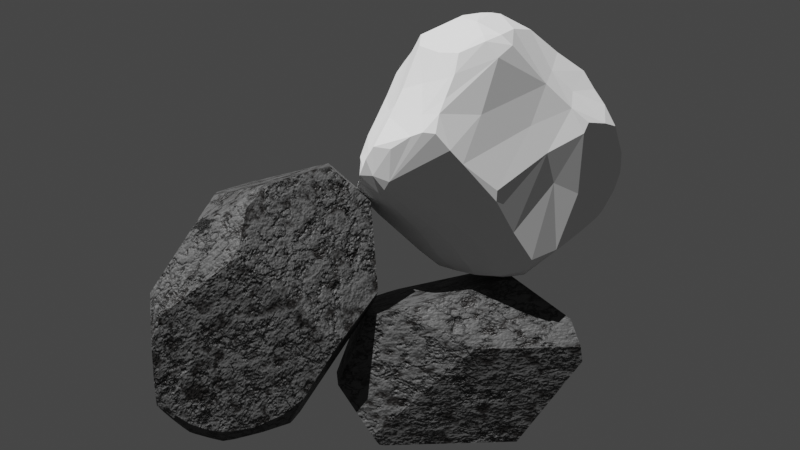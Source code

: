 # Source: rocks.blend  (saved by Blender 3.4.6; exported with 4.5.12 LTS)
import bpy
from mathutils import Matrix  # noqa: F401  (used for matrix-valued properties, if any)

bpy.ops.wm.read_factory_settings(use_empty=True)
scene = bpy.context.scene
scene.name = 'Scene'

# ---- collections
col_collection = bpy.data.collections.new('Collection'); scene.collection.children.link(col_collection)

# ---- materials (node trees are filled in below, after node groups)
mat_stone_procedural = bpy.data.materials.new('Stone procedural')
mat_stone_procedural.use_transparent_shadow = False

# ---- material node trees
mat_stone_procedural.use_nodes = True; mat_stone_procedural.node_tree.nodes.clear()
_N = mat_stone_procedural.node_tree.nodes; _L = mat_stone_procedural.node_tree.links
n0 = _N.new('NodeFrame'); n0.name = 'Color'; n0.location = (-1132, 260)
n0.label = 'Color'
n0.width = 997
n1 = _N.new('NodeFrame'); n1.name = 'Cracks'; n1.location = (-1141, -240)
n1.label = 'Cracks'
n1.width = 937
n2 = _N.new('NodeFrame'); n2.name = 'Frame.001'; n2.location = (-1139, -800)
n2.label = 'Damage'
n2.width = 904
n3 = _N.new('NodeReroute'); n3.name = 'Reroute.002'; n3.location = (-1417, -1009)
n3.width = 16
n3.socket_idname = 'NodeSocketVector'
n4 = _N.new('ShaderNodeTexNoise'); n4.name = 'Noise Texture'; n4.location = (58, -232)
n4.inputs[2].default_value = 13.5
n4.inputs[3].default_value = 6.6
n4.inputs[4].default_value = 0.5533
n5 = _N.new('ShaderNodeMix'); n5.name = 'Mix'; n5.location = (283, -70)
n5.data_type = 'RGBA'
n5.blend_type = 'LINEAR_LIGHT'
n5.inputs[0].default_value = 0.12
n6 = _N.new('NodeReroute'); n6.name = 'Reroute'; n6.location = (36, -292)
n6.width = 16
n6.socket_idname = 'NodeSocketVector'
n7 = _N.new('ShaderNodeValToRGB'); n7.name = 'ColorRamp'; n7.location = (727, -30)
while len(n7.color_ramp.elements) > 1: n7.color_ramp.elements.remove(n7.color_ramp.elements[-1])
n7.color_ramp.elements[0].position = 0.1455; n7.color_ramp.elements[0].color = (0.01033, 0.009134, 0.008568, 1.0)
_e = n7.color_ramp.elements.new(0.3055); _e.color = (0.07421, 0.07421, 0.07421, 1.0)
n8 = _N.new('ShaderNodeMix'); n8.name = 'Mix.004'; n8.location = (11, -92)
n8.data_type = 'RGBA'
n8.blend_type = 'DARKEN'
n8.inputs[0].default_value = 0.9667
n9 = _N.new('ShaderNodeValToRGB'); n9.name = 'ColorRamp.003'; n9.location = (-145, -491)
while len(n9.color_ramp.elements) > 1: n9.color_ramp.elements.remove(n9.color_ramp.elements[-1])
n9.color_ramp.elements[0].position = 0.2545; n9.color_ramp.elements[0].color = (0.0, 0.0, 0.0, 1.0)
_e = n9.color_ramp.elements.new(1.0); _e.color = (1.0, 1.0, 1.0, 1.0)
n10 = _N.new('ShaderNodeMix'); n10.name = 'Mix.005'; n10.location = (221, -76)
n10.data_type = 'RGBA'
n10.blend_type = 'DARKEN'
n10.inputs[0].default_value = 1.0
n11 = _N.new('NodeReroute'); n11.name = 'Reroute.003'; n11.location = (-1500, -1490)
n11.width = 16
n11.socket_idname = 'NodeSocketVector'
n12 = _N.new('NodeReroute'); n12.name = 'Reroute.004'; n12.location = (-118, -1448)
n12.width = 16
n12.socket_idname = 'NodeSocketVector'
n13 = _N.new('ShaderNodeTexCoord'); n13.name = 'Texture Coordinate'; n13.location = (-1612, -402)
n14 = _N.new('ShaderNodeTexNoise'); n14.name = 'Noise Texture.005'; n14.location = (-28, -885)
n14.inputs[2].default_value = 60.0
n14.inputs[3].default_value = 15.0
n14.inputs[4].default_value = 0.3467
n15 = _N.new('ShaderNodeBump'); n15.name = 'Bump.001'; n15.location = (477, -795)
n15.inputs[0].default_value = 0.2
n15.inputs[1].default_value = 1.0
n15.inputs[2].default_value = 1.0
n16 = _N.new('NodeReroute'); n16.name = 'Reroute.005'; n16.location = (377, -828)
n16.width = 16
n16.socket_idname = 'NodeSocketFloat'
n17 = _N.new('ShaderNodeBump'); n17.name = 'Bump'; n17.location = (246, -871)
n17.inputs[0].default_value = 0.1
n17.inputs[1].default_value = 1.0
n17.inputs[2].default_value = 1.0
n18 = _N.new('ShaderNodeTexNoise'); n18.name = 'Noise Texture.001'; n18.location = (154, -266)
n18.inputs[2].default_value = 2.5
n18.inputs[3].default_value = 15.0
n18.inputs[4].default_value = 0.5667
n19 = _N.new('NodeReroute'); n19.name = 'Reroute.001'; n19.location = (36, -259)
n19.width = 16
n19.socket_idname = 'NodeSocketVector'
n20 = _N.new('ShaderNodeValToRGB'); n20.name = 'ColorRamp.001'; n20.location = (396, -44)
while len(n20.color_ramp.elements) > 1: n20.color_ramp.elements.remove(n20.color_ramp.elements[-1])
n20.color_ramp.elements[0].position = 0.5309; n20.color_ramp.elements[0].color = (0.0, 0.0, 0.0, 1.0)
_e = n20.color_ramp.elements.new(1.0); _e.color = (1.0, 1.0, 1.0, 1.0)
n21 = _N.new('ShaderNodeTexVoronoi'); n21.name = 'Voronoi Texture.001'; n21.location = (364, -300)
n21.feature = 'DISTANCE_TO_EDGE'
n21.inputs[8].default_value = 0.86
n22 = _N.new('ShaderNodeTexNoise'); n22.name = 'Noise Texture.002'; n22.location = (154, -30)
n22.inputs[2].default_value = 4.5
n22.inputs[3].default_value = 15.0
n22.inputs[4].default_value = 0.6333
n23 = _N.new('ShaderNodeMix'); n23.name = 'Mix.001'; n23.location = (768, -170)
n23.data_type = 'RGBA'
n23.inputs[7].default_value = (1.0, 1.0, 1.0, 1.0)
n24 = _N.new('ShaderNodeOutputMaterial'); n24.name = 'Material Output'; n24.location = (1485, -327)
n25 = _N.new('ShaderNodeBsdfPrincipled'); n25.name = 'Principled BSDF'; n25.location = (1137, -166)
n25.distribution = 'GGX'
n25.subsurface_method = 'RANDOM_WALK_SKIN'
n25.inputs[3].default_value = 1.45
n25.inputs[27].default_value = (0.0, 0.0, 0.0, 1.0)
n25.inputs[28].default_value = 1.0
n26 = _N.new('ShaderNodeValToRGB'); n26.name = 'ColorRamp.004'; n26.location = (229, -505)
while len(n26.color_ramp.elements) > 1: n26.color_ramp.elements.remove(n26.color_ramp.elements[-1])
n26.color_ramp.elements[0].position = 0.0; n26.color_ramp.elements[0].color = (0.0, 0.0, 0.0, 1.0)
_e = n26.color_ramp.elements.new(0.09091); _e.color = (1.0, 1.0, 1.0, 1.0)
n27 = _N.new('ShaderNodeBump'); n27.name = 'Bump.002'; n27.location = (697, -740)
n27.inputs[0].default_value = 0.3
n27.inputs[1].default_value = 1.0
n27.inputs[2].default_value = 1.0
n28 = _N.new('ShaderNodeMix'); n28.name = 'Mix.003'; n28.location = (734, -152)
n28.data_type = 'RGBA'
n28.blend_type = 'LIGHTEN'
n28.inputs[0].default_value = 1.0
n29 = _N.new('ShaderNodeValToRGB'); n29.name = 'ColorRamp.002'; n29.location = (276, -290)
while len(n29.color_ramp.elements) > 1: n29.color_ramp.elements.remove(n29.color_ramp.elements[-1])
n29.color_ramp.elements[0].position = 0.3564; n29.color_ramp.elements[0].color = (0.0, 0.0, 0.0, 1.0)
_e = n29.color_ramp.elements.new(0.4218); _e.color = (1.0, 1.0, 1.0, 1.0)
n30 = _N.new('ShaderNodeTexNoise'); n30.name = 'Noise Texture.004'; n30.location = (30, -273)
n30.inputs[2].default_value = 3.5
n30.inputs[3].default_value = 15.0
n30.inputs[4].default_value = 0.66
n31 = _N.new('ShaderNodeTexNoise'); n31.name = 'Noise Texture.003'; n31.location = (47, -30)
n31.inputs[2].default_value = 20.0
n31.inputs[3].default_value = 15.0
n31.inputs[4].default_value = 0.6267
n32 = _N.new('ShaderNodeTexVoronoi'); n32.name = 'Voronoi Texture.002'; n32.location = (485, -49)
n32.voronoi_dimensions = '4D'
n32.feature = 'DISTANCE_TO_EDGE'
n32.inputs[2].default_value = 110.0
n33 = _N.new('ShaderNodeBump'); n33.name = 'Bump.003'; n33.location = (917, -673)
n33.inputs[0].default_value = 0.4
n33.inputs[1].default_value = 1.0
n33.inputs[2].default_value = 1.0
n34 = _N.new('ShaderNodeTexVoronoi'); n34.name = 'Voronoi Texture'; n34.location = (503, -36)
n34.distance = 'MINKOWSKI'
n34.feature = 'SMOOTH_F1'
n34.inputs[2].default_value = 10.0
n34.inputs[7].default_value = 32.0
n35 = _N.new('ShaderNodeValToRGB'); n35.name = 'ColorRamp.005'; n35.location = (692, -322)
while len(n35.color_ramp.elements) > 1: n35.color_ramp.elements.remove(n35.color_ramp.elements[-1])
n35.color_ramp.elements[0].position = 0.0; n35.color_ramp.elements[0].color = (0.4072, 0.4072, 0.4072, 1.0)
_e = n35.color_ramp.elements.new(1.0); _e.color = (1.0, 1.0, 1.0, 1.0)
n36 = _N.new('ShaderNodeMix'); n36.name = 'Mix.002'; n36.location = (281, -40)
n36.data_type = 'RGBA'
n36.blend_type = 'LINEAR_LIGHT'
n36.inputs[0].default_value = 0.02
n4.parent = n0
n5.parent = n0
n6.parent = n0
n7.parent = n0
n18.parent = n1
n19.parent = n1
n20.parent = n1
n21.parent = n1
n22.parent = n1
n23.parent = n1
n28.parent = n2
n29.parent = n2
n30.parent = n2
n31.parent = n2
n32.parent = n2
n34.parent = n0
n36.parent = n2
_L.new(n5.outputs[2], n34.inputs[0])
_L.new(n6.outputs[0], n4.inputs[0])
_L.new(n4.outputs[1], n5.inputs[7])
_L.new(n6.outputs[0], n5.inputs[6])
_L.new(n34.outputs[0], n7.inputs[0])
_L.new(n18.outputs[1], n21.inputs[0])
_L.new(n19.outputs[0], n18.inputs[0])
_L.new(n19.outputs[0], n22.inputs[0])
_L.new(n13.outputs[3], n6.inputs[0])
_L.new(n13.outputs[3], n19.inputs[0])
_L.new(n22.outputs[0], n20.inputs[0])
_L.new(n20.outputs[0], n23.inputs[0])
_L.new(n21.outputs[0], n23.inputs[6])
_L.new(n36.outputs[2], n32.inputs[0])
_L.new(n3.outputs[0], n31.inputs[0])
_L.new(n3.outputs[0], n36.inputs[6])
_L.new(n13.outputs[3], n3.inputs[0])
_L.new(n31.outputs[0], n36.inputs[7])
_L.new(n3.outputs[0], n30.inputs[0])
_L.new(n30.outputs[0], n29.inputs[0])
_L.new(n32.outputs[0], n28.inputs[6])
_L.new(n29.outputs[0], n28.inputs[7])
_L.new(n7.outputs[0], n8.inputs[6])
_L.new(n23.outputs[2], n8.inputs[7])
_L.new(n8.outputs[2], n10.inputs[6])
_L.new(n9.outputs[0], n10.inputs[7])
_L.new(n28.outputs[2], n9.inputs[0])
_L.new(n10.outputs[2], n25.inputs[0])
_L.new(n12.outputs[0], n14.inputs[0])
_L.new(n13.outputs[3], n11.inputs[0])
_L.new(n11.outputs[0], n12.inputs[0])
_L.new(n33.outputs[0], n25.inputs[5])
_L.new(n25.outputs[0], n24.inputs[0])
_L.new(n14.outputs[0], n17.inputs[3])
_L.new(n17.outputs[0], n15.inputs[4])
_L.new(n16.outputs[0], n15.inputs[3])
_L.new(n15.outputs[0], n27.inputs[4])
_L.new(n34.outputs[0], n16.inputs[0])
_L.new(n26.outputs[0], n27.inputs[3])
_L.new(n23.outputs[2], n26.inputs[0])
_L.new(n27.outputs[0], n33.inputs[4])
_L.new(n28.outputs[2], n33.inputs[3])
_L.new(n35.outputs[0], n25.inputs[2])
_L.new(n34.outputs[0], n35.inputs[0])
n24.is_active_output = True

# ---- world
world_world = bpy.data.worlds.new('World'); scene.world = world_world
world_world.use_nodes = True; world_world.node_tree.nodes.clear()
_N = world_world.node_tree.nodes; _L = world_world.node_tree.links
n0 = _N.new('ShaderNodeOutputWorld'); n0.name = 'World Output'; n0.location = (300, 300)
n1 = _N.new('ShaderNodeBackground'); n1.name = 'Background'; n1.location = (10, 300)
n1.inputs[0].default_value = (0.05088, 0.05088, 0.05088, 1.0)
_L.new(n1.outputs[0], n0.inputs[0])
n0.is_active_output = True
world_world.color = (0.05088, 0.05088, 0.05088)
world_world.use_sun_shadow = False
world_world.sun_shadow_jitter_overblur = 0.0

# ---- cameras
cam_camera_001 = bpy.data.cameras.new('Camera.001')

# ---- lights
light_spot = bpy.data.lights.new('Spot', 'SUN')
light_spot.transmission_factor = 0.0
light_spot.angle = 0.0
light_spot.energy = 5.0
light_spot.shadow_soft_size = 0.25

# ---- meshes
me_sphere = bpy.data.meshes.new('Sphere')
me_sphere.from_pydata([(0.1464, 0.3536, 0.9239), (0.1703, 0.3408, 0.9239), (0.1647, -0.2465, 0.95), (0.1872, -0.3318, 0.9239), (0.07506, 0.3774, 0.9228), (0.1235, 0.2982, 0.9421), (0.07781, 0.3744, 0.9239), (0.1268, -0.3061, 0.9395), (-0.5139, 0.5139, 0.6832), (-0.4556, 0.5364, 0.7071), (0.1591, -0.2381, 0.9531), (0.1612, -0.2324, 0.954), (0.1503, 0.2445, 0.9526), (0.1399, -0.3377, 0.9291), (0.1707, -0.3406, 0.9239), (0.1937, -0.345, 0.916), (0.1096, -0.3359, 0.9323), (0.07689, 0.3865, 0.9178), (0.1672, 0.4037, 0.8949), (0.2015, 0.4138, 0.8814), (-0.4461, 0.5442, 0.7071), (-0.4395, 0.5393, 0.7137), (0.06518, 0.3858, 0.9188), (-0.5715, -0.485, -0.6511), (-0.5969, -0.4538, -0.6513), (-0.6158, -0.4944, -0.6018), (-0.5389, 0.5389, 0.6402), (-0.6108, 0.4474, 0.6432), (-0.6559, 0.3886, 0.6243), (-0.4802, 0.6122, 0.6163), (-0.4036, 0.7024, 0.4959), (-0.462, 0.5564, -0.6584), (-0.5946, 0.3873, -0.6572), (-0.8227, 0.1333, -0.06139), (-0.6573, -0.4122, 0.6186), (-0.4958, -0.4741, 0.6841), (-0.6366, -0.5048, -0.5475), (-0.8227, -0.3929, -0.06139), (-0.07746, -0.6726, 0.328), (0.3371, 0.5472, 0.7031), (0.3438, 0.7024, 0.4959), (0.4642, -0.5349, 0.5751), (0.5058, -0.6726, 0.328), (0.3202, 0.5564, -0.6584), (0.1741, -0.485, -0.6511), (0.5195, -0.6434, 0.1757), (0.4513, 0.5922, -0.3754)], [], [(6, 5, 0), (11, 10, 2), (15, 3, 14), (29, 30, 31, 32, 33, 28, 27, 26), (18, 0, 1, 19), (26, 27, 8), (34, 37, 36, 38, 35), (13, 7, 16), (0, 5, 12, 1), (17, 22, 4), (17, 4, 6, 0, 18), (2, 10, 7, 13, 14, 3), (9, 21, 20), (26, 8, 9, 20, 29), (23, 25, 24), (44, 23, 24, 32, 31, 43), (40, 30, 29, 20, 21, 22, 17, 18, 19, 39), (33, 32, 24, 25, 36, 37), (44, 43, 46, 45), (28, 33, 37, 34), (6, 4, 22, 21, 9, 8, 27, 28, 34, 35, 16, 7, 10, 11, 12, 5), (35, 38, 42, 41, 15, 14, 13, 16), (44, 45, 42, 38, 36, 25, 23), (12, 11, 2, 3, 15, 41, 39, 19, 1), (41, 42, 45, 46, 40, 39), (31, 30, 40, 46, 43)])
_uv = me_sphere.uv_layers.new(name='UVMap')
_uv.uv.foreach_set('vector', [0.7174, 0.875, 0.6875, 0.895, 0.6875, 0.875, 0.3478, 0.9081, 0.3438, 0.9071, 0.3438, 0.9037, 0.3315, 0.8696, 0.3318, 0.875, 0.324, 0.875, 0.8561, 0.7126, 0.8297, 0.666, 0.858, 0.2701, 0.8431, 0.2706, 0.5971, 0.4803, 0.891, 0.7159, 0.8991, 0.7236, 0.875, 0.7224, 0.6875, 0.8554, 0.6875, 0.875, 0.6762, 0.875, 0.6776, 0.8463, 0.875, 0.7224, 0.8991, 0.7236, 0.875, 0.7401, 0.0942, 0.7135, 0.2139, 0.4803, 0.1071, 0.3125, 0.2354, 0.6068, 0.1327, 0.7446, 0.3125, 0.8807, 0.3125, 0.8921, 0.3011, 0.8842, 0.6875, 0.875, 0.6875, 0.895, 0.6608, 0.9066, 0.6762, 0.875, 0.7188, 0.8709, 0.7229, 0.8716, 0.7188, 0.8743, 0.7188, 0.8709, 0.7188, 0.8743, 0.7174, 0.875, 0.6875, 0.875, 0.6875, 0.8554, 0.3438, 0.9037, 0.3438, 0.9071, 0.3125, 0.8921, 0.3125, 0.8807, 0.324, 0.875, 0.3318, 0.875, 0.8621, 0.75, 0.8587, 0.7533, 0.8593, 0.75, 0.875, 0.7224, 0.875, 0.7401, 0.8621, 0.75, 0.8593, 0.75, 0.8561, 0.7126, 0.112, 0.2731, 0.1079, 0.2934, 0.1035, 0.273, 0.292, 0.2731, 0.112, 0.2731, 0.1035, 0.273, 0.8431, 0.2706, 0.858, 0.2701, 0.6751, 0.2701, 0.6824, 0.6663, 0.8297, 0.666, 0.8561, 0.7126, 0.8593, 0.75, 0.8587, 0.7533, 0.7229, 0.8716, 0.7188, 0.8709, 0.6875, 0.8554, 0.6776, 0.8463, 0.6661, 0.7631, 0.5971, 0.4803, 0.8431, 0.2706, 0.1035, 0.273, 0.1079, 0.2934, 0.1071, 0.3125, 0.2139, 0.4803, 0.292, 0.2731, 0.6751, 0.2701, 0.6478, 0.3672, 0.3515, 0.5549, 0.891, 0.7159, 0.5971, 0.4803, 0.2139, 0.4803, 0.0942, 0.7135, 0.7174, 0.875, 0.7188, 0.8743, 0.7229, 0.8716, 0.8587, 0.7533, 0.8621, 0.75, 0.875, 0.7401, 0.8991, 0.7236, 0.891, 0.7159, 0.0942, 0.7135, 0.1327, 0.7446, 0.3011, 0.8842, 0.3125, 0.8921, 0.3438, 0.9071, 0.3478, 0.9081, 0.6608, 0.9066, 0.6875, 0.895, 0.1327, 0.7446, 0.2354, 0.6068, 0.3448, 0.6068, 0.356, 0.7169, 0.3315, 0.8696, 0.324, 0.875, 0.3125, 0.8807, 0.3011, 0.8842, 0.292, 0.2731, 0.3515, 0.5549, 0.3448, 0.6068, 0.2354, 0.6068, 0.1071, 0.3125, 0.1079, 0.2934, 0.112, 0.2731, 0.6608, 0.9066, 0.3478, 0.9081, 0.3438, 0.9037, 0.3318, 0.875, 0.3315, 0.8696, 0.356, 0.7169, 0.6661, 0.7631, 0.6776, 0.8463, 0.6762, 0.875, 0.356, 0.7169, 0.3448, 0.6068, 0.3515, 0.5549, 0.6478, 0.3672, 0.6824, 0.6663, 0.6661, 0.7631, 0.858, 0.2701, 0.8297, 0.666, 0.6824, 0.6663, 0.6478, 0.3672, 0.6751, 0.2701])
me_sphere.materials.append(mat_stone_procedural)
me_sphere.update()
me_sphere_002 = bpy.data.meshes.new('Sphere.002')
me_sphere_002.from_pydata([(0.6533, -0.6533, -0.3827), (0.5879, -0.5879, -0.5556), (0.3928, -0.5879, -0.7071), (0.2126, -0.5133, -0.8315), (0.1084, -0.5449, -0.8315), (-9.686e-08, -0.5556, -0.8315), (-0.1084, -0.5449, -0.8315), (0.5519, -0.5519, -0.6177), (0.6052, -0.5669, -0.5556), (0.4751, -0.5204, -0.7071), (-0.663, -0.4965, 0.5556), (-0.3749, -0.2723, 0.88), (0.1032, -0.5186, -0.8458), (-8.993e-08, -0.5288, -0.8458), (-0.1032, -0.5186, -0.8458), (0.5681, 0.5681, -0.5898), (0.5768, 0.5589, -0.5887), (-0.9006, 0.2919, 0.288), (-0.3749, 0.09702, 0.88), (-0.7716, 0.4355, 0.4332), (-0.4597, 0.7827, -0.02515), (0.412, 0.7331, 0.0404), (0.4153, -0.6215, -0.6579), (0.6179, -0.6824, -0.3827), (0.5195, -0.6441, -0.5556), (0.2486, -0.6002, -0.7543), (0.3504, -0.6106, -0.7071), (0.1177, -0.5918, -0.7922), (-7.866e-08, -0.5892, -0.8039), (-0.1177, -0.5918, -0.7922), (-0.2486, -0.6002, -0.7543), (-0.5195, -0.6441, -0.5556), (0.5609, 0.5609, -0.6022), (0.5607, 0.5544, -0.6075), (0.5567, 0.5801, -0.5872), (0.412, 0.7331, -0.4832), (-0.01634, 0.09702, 0.88), (0.7336, -0.2544, -0.4061), (0.6339, 0.4985, -0.5222), (0.4923, 0.6482, 0.1524), (0.4786, 0.4557, 0.4066), (-0.2331, -0.5627, -0.7876), (-0.178, -0.5238, -0.8315), (-0.6155, -0.6155, -0.4827), (-0.5241, -0.6404, -0.5556), (-0.775, -0.5179, -0.3555), (-0.7409, -0.5465, -0.3827), (-0.779, -0.5125, -0.3523), (-0.1601, -0.5014, -0.8458), (-0.4997, -0.6398, -0.575), (-0.3112, -0.6066, -0.7253), (-0.1601, 0.3774, -0.8458), (-0.6913, -0.607, -0.3827), (-0.6913, -0.607, 0.3827), (-0.6089, -0.6789, -0.3985), (-0.6462, -0.6462, -0.4013), (-0.7855, -0.5248, -0.3142), (-0.7866, -0.5239, -0.3124), (-0.6385, -0.5264, 0.5556), (-0.6104, -0.4843, 0.6148), (-0.3921, -0.3083, 0.8606), (-0.357, -0.2941, 0.88), (0.06414, -0.2877, 0.88), (-0.4674, -0.8022, 0.1593), (-0.6559, -0.6378, 0.3973), (0.671, -0.671, -0.2999), (0.7228, -0.5384, -0.4187), (0.7043, -0.5911, -0.3827), (0.7336, -0.4811, -0.4061), (0.6488, -0.7155, -0.2329), (0.6035, -0.3725, 0.4467), (0.7444, -0.3867, -0.3473), (0.5537, -0.5357, 0.5164), (0.5618, -0.7984, 0.1423), (-0.4597, 0.7827, -0.3424), (-0.2749, 0.7722, -0.543), (-0.7865, 0.4189, -0.3129), (-0.2846, 0.5211, -0.7465), (-0.779, 0.3818, -0.3523), (0.3343, -0.5003, -0.7936), (0.2134, -0.5129, -0.8315), (0.4235, -0.4685, -0.7672), (0.2124, -0.5127, -0.8318), (0.1719, -0.4978, -0.8458), (0.3428, 0.2945, -0.8458), (0.3607, 0.2983, -0.8403), (-0.6945, -0.4878, 0.5201), (-0.9006, -0.09948, 0.288), (-0.7239, -0.5672, 0.3827), (-0.8656, -0.4549, 0.1036), (-0.7367, -0.5674, 0.3497)], [], [(7, 8, 1), (81, 9, 2, 79), (82, 80, 3), (82, 3, 4, 12, 83), (12, 4, 5, 13), (13, 5, 6, 14), (90, 53, 88), (58, 59, 10), (90, 88, 86, 87, 89), (60, 61, 11), (32, 15, 16, 33), (32, 34, 15), (73, 72, 62, 61, 60, 59, 58, 64, 63), (44, 49, 31), (41, 30, 50), (5, 28, 29, 6), (4, 27, 28, 5), (79, 2, 26, 25, 3, 80), (3, 25, 27, 4), (1, 0, 23, 24), (7, 1, 24, 22, 2, 9), (2, 22, 26), (74, 75, 77, 78, 76), (39, 38, 16, 15, 34, 35, 21), (36, 40, 39, 21, 20, 19, 18), (67, 65, 0), (52, 56, 45, 46), (14, 6, 42, 48), (6, 29, 30, 41, 42), (45, 56, 57, 47), (31, 54, 55, 43, 44), (73, 63, 54, 31, 49, 50, 30, 29, 28, 27, 25, 26, 22, 24, 23, 69), (43, 55, 52, 46), (90, 89, 57, 56, 52, 55, 54, 63, 64, 53), (36, 18, 11, 61, 62), (62, 72, 70, 40, 36), (40, 70, 71, 37, 38, 39), (37, 71, 68), (8, 66, 67, 0, 1), (81, 85, 33, 16, 38, 37, 68, 66, 8, 7, 9), (0, 65, 69, 23), (71, 70, 72, 73, 69, 65, 67, 66, 68), (43, 46, 45, 47, 78, 77, 51, 48, 42, 41, 50, 49, 44), (87, 17, 76, 78, 47, 57, 89), (20, 21, 35, 75, 74), (20, 74, 76, 17, 19), (32, 33, 85, 84, 51, 77, 75, 35, 34), (48, 51, 84, 83, 12, 13, 14), (81, 79, 80, 82, 83, 84, 85), (64, 58, 10, 86, 88, 53), (11, 18, 19, 17, 87, 86, 10, 59, 60)])
_uv = me_sphere_002.uv_layers.new(name='UVMap')
_uv.uv.foreach_set('vector', [0.375, 0.2869, 0.3802, 0.3125, 0.375, 0.3125, 0.3668, 0.2198, 0.3677, 0.25, 0.3438, 0.25, 0.3438, 0.2065, 0.3125, 0.1873, 0.3127, 0.1875, 0.3125, 0.1875, 0.3125, 0.1873, 0.3125, 0.1875, 0.2812, 0.1875, 0.2812, 0.1778, 0.3029, 0.1778, 0.2812, 0.1778, 0.2812, 0.1875, 0.25, 0.1875, 0.25, 0.1778, 0.25, 0.1778, 0.25, 0.1875, 0.2188, 0.1875, 0.2188, 0.1778, 0.1046, 0.614, 0.1147, 0.625, 0.1058, 0.625, 0.1097, 0.6875, 0.1072, 0.7119, 0.1023, 0.6875, 0.1046, 0.614, 0.1058, 0.625, 0.09756, 0.6747, 0.3495, 0.5935, 0.07701, 0.5331, 0.1049, 0.8322, 0.1091, 0.8453, 0.09899, 0.8453, 0.625, 0.2933, 0.625, 0.2984, 0.6226, 0.2988, 0.6241, 0.2911, 0.625, 0.2933, 0.6282, 0.2994, 0.625, 0.2984, 0.347, 0.5456, 0.3791, 0.6794, 0.3401, 0.8453, 0.1091, 0.8453, 0.1049, 0.8322, 0.1072, 0.7119, 0.1097, 0.6875, 0.1228, 0.6303, 0.166, 0.5514, 0.1408, 0.3125, 0.1447, 0.3045, 0.142, 0.3125, 0.1875, 0.2096, 0.1875, 0.2263, 0.1749, 0.2409, 0.25, 0.1875, 0.25, 0.2014, 0.2188, 0.2072, 0.2188, 0.1875, 0.2812, 0.1875, 0.2812, 0.2072, 0.25, 0.2014, 0.25, 0.1875, 0.3438, 0.2065, 0.3438, 0.25, 0.3329, 0.25, 0.3125, 0.2263, 0.3125, 0.1875, 0.3127, 0.1875, 0.3125, 0.1875, 0.3125, 0.2263, 0.2812, 0.2072, 0.2812, 0.1875, 0.375, 0.3125, 0.375, 0.375, 0.3671, 0.375, 0.358, 0.3125, 0.375, 0.2869, 0.375, 0.3125, 0.358, 0.3125, 0.3438, 0.2703, 0.3438, 0.25, 0.3677, 0.25, 0.3438, 0.25, 0.3438, 0.2703, 0.3329, 0.25, 0.8346, 0.3875, 0.8036, 0.317, 0.8185, 0.2273, 0.8791, 0.3828, 0.9205, 0.3957, 0.6453, 0.5519, 0.6048, 0.3235, 0.6226, 0.2988, 0.625, 0.2984, 0.6282, 0.2994, 0.6682, 0.3375, 0.6682, 0.5136, 0.5898, 0.8453, 0.6111, 0.6474, 0.6453, 0.5519, 0.6682, 0.5136, 0.8346, 0.4917, 0.9162, 0.6438, 0.6429, 0.8453, 0.3889, 0.375, 0.375, 0.4026, 0.375, 0.375, 0.1147, 0.375, 0.09375, 0.3978, 0.09375, 0.3841, 0.1012, 0.375, 0.2188, 0.1778, 0.2188, 0.1875, 0.1979, 0.1875, 0.2008, 0.1778, 0.2188, 0.1875, 0.2188, 0.2072, 0.1875, 0.2263, 0.1875, 0.2096, 0.1979, 0.1875, 0.09375, 0.3841, 0.09375, 0.3978, 0.0935, 0.3984, 0.09259, 0.3851, 0.142, 0.3125, 0.1337, 0.3693, 0.125, 0.3683, 0.125, 0.3388, 0.1408, 0.3125, 0.347, 0.5456, 0.166, 0.5514, 0.1337, 0.3693, 0.142, 0.3125, 0.1447, 0.3045, 0.1749, 0.2409, 0.1875, 0.2263, 0.2188, 0.2072, 0.25, 0.2014, 0.2812, 0.2072, 0.3125, 0.2263, 0.3329, 0.25, 0.3438, 0.2703, 0.358, 0.3125, 0.3671, 0.375, 0.3672, 0.4249, 0.125, 0.3388, 0.125, 0.3683, 0.1147, 0.375, 0.1012, 0.375, 0.1046, 0.614, 0.07701, 0.5331, 0.0935, 0.3984, 0.09375, 0.3978, 0.1147, 0.375, 0.125, 0.3683, 0.1337, 0.3693, 0.166, 0.5514, 0.1228, 0.6303, 0.1147, 0.625, 0.5898, 0.8453, 0.6429, 0.8453, 0.09899, 0.8453, 0.1091, 0.8453, 0.3401, 0.8453, 0.3401, 0.8453, 0.3791, 0.6794, 0.4301, 0.6512, 0.6111, 0.6474, 0.5898, 0.8453, 0.6111, 0.6474, 0.4301, 0.6512, 0.4295, 0.3864, 0.4522, 0.3665, 0.6048, 0.3235, 0.6453, 0.5519, 0.4522, 0.3665, 0.4295, 0.3864, 0.4096, 0.3665, 0.3802, 0.3125, 0.3977, 0.362, 0.3889, 0.375, 0.375, 0.375, 0.375, 0.3125, 0.3668, 0.2198, 0.5996, 0.1804, 0.6241, 0.2911, 0.6226, 0.2988, 0.6048, 0.3235, 0.4522, 0.3665, 0.4096, 0.3665, 0.3977, 0.362, 0.3802, 0.3125, 0.375, 0.2869, 0.3677, 0.25, 0.375, 0.375, 0.375, 0.4026, 0.3672, 0.4249, 0.3671, 0.375, 0.4295, 0.3864, 0.4301, 0.6512, 0.3791, 0.6794, 0.347, 0.5456, 0.3672, 0.4249, 0.375, 0.4026, 0.3889, 0.375, 0.3977, 0.362, 0.4096, 0.3665, 0.125, 0.3388, 0.1012, 0.375, 0.09375, 0.3841, 0.09259, 0.3851, 0.8791, 0.3828, 0.8185, 0.2273, 0.7938, 0.1778, 0.2008, 0.1778, 0.1979, 0.1875, 0.1875, 0.2096, 0.1749, 0.2409, 0.1447, 0.3045, 0.1408, 0.3125, 0.3495, 0.5935, 0.9417, 0.5935, 0.9205, 0.3957, 0.8791, 0.3828, 0.09259, 0.3851, 0.0935, 0.3984, 0.07701, 0.5331, 0.8346, 0.4917, 0.6682, 0.5136, 0.6682, 0.3375, 0.8036, 0.317, 0.8346, 0.3875, 0.8346, 0.4917, 0.8346, 0.3875, 0.9205, 0.3957, 0.9417, 0.5935, 0.9162, 0.6438, 0.625, 0.2933, 0.6241, 0.2911, 0.5996, 0.1804, 0.604, 0.1778, 0.7938, 0.1778, 0.8185, 0.2273, 0.8036, 0.317, 0.6682, 0.3375, 0.6282, 0.2994, 0.2008, 0.1778, 0.7938, 0.1778, 0.604, 0.1778, 0.3029, 0.1778, 0.2812, 0.1778, 0.25, 0.1778, 0.2188, 0.1778, 0.3668, 0.2198, 0.3438, 0.2065, 0.3127, 0.1875, 0.3125, 0.1873, 0.3029, 0.1778, 0.604, 0.1778, 0.5996, 0.1804, 0.1228, 0.6303, 0.1097, 0.6875, 0.1023, 0.6875, 0.09756, 0.6747, 0.1058, 0.625, 0.1147, 0.625, 0.09899, 0.8453, 0.6429, 0.8453, 0.9162, 0.6438, 0.9417, 0.5935, 0.3495, 0.5935, 0.09756, 0.6747, 0.1023, 0.6875, 0.1072, 0.7119, 0.1049, 0.8322])
_uv = me_sphere_002.uv_layers.new(name='automap')
_uv.uv.foreach_set('vector', [0.375, 0.2869, 0.3802, 0.3125, 0.375, 0.3125, 0.3668, 0.2198, 0.3677, 0.25, 0.3438, 0.25, 0.3438, 0.2065, 0.3125, 0.1873, 0.3127, 0.1875, 0.3125, 0.1875, 0.3125, 0.1873, 0.3125, 0.1875, 0.2812, 0.1875, 0.2812, 0.1778, 0.3029, 0.1778, 0.2812, 0.1778, 0.2812, 0.1875, 0.25, 0.1875, 0.25, 0.1778, 0.25, 0.1778, 0.25, 0.1875, 0.2188, 0.1875, 0.2188, 0.1778, 0.1046, 0.614, 0.1147, 0.625, 0.1058, 0.625, 0.1097, 0.6875, 0.1072, 0.7119, 0.1023, 0.6875, 0.1046, 0.614, 0.1058, 0.625, 0.09756, 0.6747, 0.3495, 0.5935, 0.07701, 0.5331, 0.1049, 0.8322, 0.1091, 0.8453, 0.09899, 0.8453, 0.625, 0.2933, 0.625, 0.2984, 0.6226, 0.2988, 0.6241, 0.2911, 0.625, 0.2933, 0.6282, 0.2994, 0.625, 0.2984, 0.347, 0.5456, 0.3791, 0.6794, 0.3401, 0.8453, 0.1091, 0.8453, 0.1049, 0.8322, 0.1072, 0.7119, 0.1097, 0.6875, 0.1228, 0.6303, 0.166, 0.5514, 0.1408, 0.3125, 0.1447, 0.3045, 0.142, 0.3125, 0.1875, 0.2096, 0.1875, 0.2263, 0.1749, 0.2409, 0.25, 0.1875, 0.25, 0.2014, 0.2188, 0.2072, 0.2188, 0.1875, 0.2812, 0.1875, 0.2812, 0.2072, 0.25, 0.2014, 0.25, 0.1875, 0.3438, 0.2065, 0.3438, 0.25, 0.3329, 0.25, 0.3125, 0.2263, 0.3125, 0.1875, 0.3127, 0.1875, 0.3125, 0.1875, 0.3125, 0.2263, 0.2812, 0.2072, 0.2812, 0.1875, 0.375, 0.3125, 0.375, 0.375, 0.3671, 0.375, 0.358, 0.3125, 0.375, 0.2869, 0.375, 0.3125, 0.358, 0.3125, 0.3438, 0.2703, 0.3438, 0.25, 0.3677, 0.25, 0.3438, 0.25, 0.3438, 0.2703, 0.3329, 0.25, 0.8346, 0.3875, 0.8036, 0.317, 0.8185, 0.2273, 0.8791, 0.3828, 0.9205, 0.3957, 0.6453, 0.5519, 0.6048, 0.3235, 0.6226, 0.2988, 0.625, 0.2984, 0.6282, 0.2994, 0.6682, 0.3375, 0.6682, 0.5136, 0.5898, 0.8453, 0.6111, 0.6474, 0.6453, 0.5519, 0.6682, 0.5136, 0.8346, 0.4917, 0.9162, 0.6438, 0.6429, 0.8453, 0.3889, 0.375, 0.375, 0.4026, 0.375, 0.375, 0.1147, 0.375, 0.09375, 0.3978, 0.09375, 0.3841, 0.1012, 0.375, 0.2188, 0.1778, 0.2188, 0.1875, 0.1979, 0.1875, 0.2008, 0.1778, 0.2188, 0.1875, 0.2188, 0.2072, 0.1875, 0.2263, 0.1875, 0.2096, 0.1979, 0.1875, 0.09375, 0.3841, 0.09375, 0.3978, 0.0935, 0.3984, 0.09259, 0.3851, 0.142, 0.3125, 0.1337, 0.3693, 0.125, 0.3683, 0.125, 0.3388, 0.1408, 0.3125, 0.347, 0.5456, 0.166, 0.5514, 0.1337, 0.3693, 0.142, 0.3125, 0.1447, 0.3045, 0.1749, 0.2409, 0.1875, 0.2263, 0.2188, 0.2072, 0.25, 0.2014, 0.2812, 0.2072, 0.3125, 0.2263, 0.3329, 0.25, 0.3438, 0.2703, 0.358, 0.3125, 0.3671, 0.375, 0.3672, 0.4249, 0.125, 0.3388, 0.125, 0.3683, 0.1147, 0.375, 0.1012, 0.375, 0.1046, 0.614, 0.07701, 0.5331, 0.0935, 0.3984, 0.09375, 0.3978, 0.1147, 0.375, 0.125, 0.3683, 0.1337, 0.3693, 0.166, 0.5514, 0.1228, 0.6303, 0.1147, 0.625, 0.5898, 0.8453, 0.6429, 0.8453, 0.09899, 0.8453, 0.1091, 0.8453, 0.3401, 0.8453, 0.3401, 0.8453, 0.3791, 0.6794, 0.4301, 0.6512, 0.6111, 0.6474, 0.5898, 0.8453, 0.6111, 0.6474, 0.4301, 0.6512, 0.4295, 0.3864, 0.4522, 0.3665, 0.6048, 0.3235, 0.6453, 0.5519, 0.4522, 0.3665, 0.4295, 0.3864, 0.4096, 0.3665, 0.3802, 0.3125, 0.3977, 0.362, 0.3889, 0.375, 0.375, 0.375, 0.375, 0.3125, 0.3668, 0.2198, 0.5996, 0.1804, 0.6241, 0.2911, 0.6226, 0.2988, 0.6048, 0.3235, 0.4522, 0.3665, 0.4096, 0.3665, 0.3977, 0.362, 0.3802, 0.3125, 0.375, 0.2869, 0.3677, 0.25, 0.375, 0.375, 0.375, 0.4026, 0.3672, 0.4249, 0.3671, 0.375, 0.4295, 0.3864, 0.4301, 0.6512, 0.3791, 0.6794, 0.347, 0.5456, 0.3672, 0.4249, 0.375, 0.4026, 0.3889, 0.375, 0.3977, 0.362, 0.4096, 0.3665, 0.125, 0.3388, 0.1012, 0.375, 0.09375, 0.3841, 0.09259, 0.3851, 0.8791, 0.3828, 0.8185, 0.2273, 0.7938, 0.1778, 0.2008, 0.1778, 0.1979, 0.1875, 0.1875, 0.2096, 0.1749, 0.2409, 0.1447, 0.3045, 0.1408, 0.3125, 0.3495, 0.5935, 0.9417, 0.5935, 0.9205, 0.3957, 0.8791, 0.3828, 0.09259, 0.3851, 0.0935, 0.3984, 0.07701, 0.5331, 0.8346, 0.4917, 0.6682, 0.5136, 0.6682, 0.3375, 0.8036, 0.317, 0.8346, 0.3875, 0.8346, 0.4917, 0.8346, 0.3875, 0.9205, 0.3957, 0.9417, 0.5935, 0.9162, 0.6438, 0.625, 0.2933, 0.6241, 0.2911, 0.5996, 0.1804, 0.604, 0.1778, 0.7938, 0.1778, 0.8185, 0.2273, 0.8036, 0.317, 0.6682, 0.3375, 0.6282, 0.2994, 0.2008, 0.1778, 0.7938, 0.1778, 0.604, 0.1778, 0.3029, 0.1778, 0.2812, 0.1778, 0.25, 0.1778, 0.2188, 0.1778, 0.3668, 0.2198, 0.3438, 0.2065, 0.3127, 0.1875, 0.3125, 0.1873, 0.3029, 0.1778, 0.604, 0.1778, 0.5996, 0.1804, 0.1228, 0.6303, 0.1097, 0.6875, 0.1023, 0.6875, 0.09756, 0.6747, 0.1058, 0.625, 0.1147, 0.625, 0.09899, 0.8453, 0.6429, 0.8453, 0.9162, 0.6438, 0.9417, 0.5935, 0.3495, 0.5935, 0.09756, 0.6747, 0.1023, 0.6875, 0.1072, 0.7119, 0.1049, 0.8322])
_uv.active_render = True
me_sphere_002.materials.append(mat_stone_procedural)
me_sphere_002.auto_texspace = False
me_sphere_002.update()
me_cube_001 = bpy.data.meshes.new('Cube.001')
me_cube_001.from_pydata([(0.3373, -0.3889, 0.873), (-0.5704, -0.3371, -0.5386), (-0.1734, -0.6035, -0.6442), (-0.5246, -0.7513, -0.4256), (-0.6575, -0.6128, -0.3428), (-0.5958, -0.6034, 0.5735), (-0.4164, -0.5675, 0.8237), (-0.5281, -0.5083, 0.7905), (-0.6715, -0.3698, 0.7122), (-0.5122, 0.605, -0.5211), (-0.5969, 0.5188, -0.5608), (-0.7773, 0.4157, -0.3988), (-0.7066, 0.3407, 0.6212), (-0.547, 0.4054, 0.6737), (-0.2377, 0.5075, 0.7428), (-0.7057, 0.4897, 0.4318), (0.5251, -0.5095, -0.5338), (0.5497, -0.4833, -0.5472), (0.7573, -0.2761, -0.4793), (0.7273, -0.4132, -0.3531), (0.2556, -0.6804, -0.4548), (0.6277, -0.5334, 0.7609), (0.3231, -0.719, 0.7765), (0.6632, -0.5592, 0.2137), (0.4356, 0.2885, -0.708), (0.3904, 0.6608, -0.5933), (0.3885, 0.7872, -0.3786), (0.558, 0.7409, -0.3315), (0.6333, 0.6852, -0.3696), (0.7366, 0.5906, -0.437), (0.7859, 0.4743, -0.3579), (0.7118, 0.1036, 0.7166), (0.65, 0.4595, 0.2316), (-0.4391, 0.07283, -0.8174), (-0.4442, -0.7503, -0.1302), (-0.4637, -0.7034, 0.1713), (-0.7612, -0.3835, -0.09131), (-0.7711, -0.4149, -0.2751), (-0.8564, -0.1489, 0.3473), (-0.4403, 0.7438, -0.3267), (-0.7882, 0.1991, -0.2446), (-0.7342, 0.309, -0.07859), (0.005221, 0.8423, -0.3875), (0.0491, 0.4433, 0.8291), (0.1561, 0.3014, 0.8672), (0.2388, 0.8543, 0.2578), (-0.008009, 0.901, 0.3834), (0.4001, -0.1558, -0.8735), (0.8167, -0.06512, -0.3909), (0.6149, 0.04839, 0.8175), (0.3177, -0.00197, 0.9518), (0.6492, 0.445, 0.5219), (-0.198, -0.2487, -0.7322), (0.06683, -0.583, -0.7122), (0.2071, -0.7276, -0.25), (-0.3556, -0.8557, -0.4942), (-0.2175, -0.379, 0.8324), (0.2419, -0.7889, 0.478), (0.3303, -0.729, -0.06597), (0.3925, -0.6875, 0.1375), (-0.0541, -0.9339, 0.0889), (-0.06572, -0.9336, 0.3874), (-0.1116, -0.943, 0.04428), (-0.203, -0.9152, -0.2082), (-0.27, -0.9024, -0.4485), (0.8228, 0.387, -0.2985), (0.8714, 0.2813, -0.2378), (0.8948, 0.2196, -0.1942), (0.8492, 0.07478, -0.3017), (0.8658, 0.1786, 0.07023), (0.8571, 0.1232, 0.3523), (0.7453, -0.1832, 0.1238), (0.7376, -0.2225, -0.0813), (-0.2742, 0.2269, 0.7207), (0.2257, 0.1848, 0.9055), (-0.2075, 0.0989, 0.7415), (0.3151, 0.05241, 0.9538), (-0.2168, -0.02651, 0.7529), (0.2635, -0.1195, 0.9481), (-0.0256, -0.2522, 0.8639), (0.108, -0.4143, 0.8232), (-0.8753, -0.1592, -0.06774), (-0.8494, -0.2615, -0.225), (-0.8216, 0.02048, -0.1419), (-0.7374, 0.2005, 0.1245), (-0.141, 0.8968, -0.2158), (-0.3606, 0.9461, 0.0004798), (-0.3263, 0.9427, 0.06166), (-0.2629, 0.9377, 0.1129), (-0.1757, 0.9286, 0.1951), (-0.4404, -0.5955, -0.6131), (-0.549, -0.5837, -0.5236), (-0.4203, -0.6903, -0.5781), (-0.5763, -0.5668, 0.6911), (-0.4467, 0.4426, 0.694), (-0.6201, 0.7211, 0.1611), (-0.5934, 0.5028, 0.5408), (0.4389, -0.6435, 0.8312), (0.6085, -0.606, 0.7386), (0.5875, -0.6525, 0.6119), (0.705, -0.5739, 0.5743), (0.6209, 0.5536, -0.6346), (0.5988, 0.4591, -0.6572), (0.4948, 0.6404, 0.3008), (0.5582, 0.5222, 0.5288), (-0.4201, -0.2066, -0.7111), (-0.5865, -0.1091, -0.5936), (-0.5884, 0.1445, -0.7231), (-0.7335, 0.198, -0.5984), (-0.7617, -0.01538, -0.4434), (-0.5966, -0.5745, 0.1619), (-0.6073, -0.5898, -0.07426), (-0.7048, -0.4328, 0.1262), (-0.5958, 0.1264, 0.6528), (-0.574, -0.1708, 0.6979), (-0.7263, -0.2983, 0.6673), (-0.7022, 0.04114, 0.6253), (-0.6535, -0.5236, 0.5651), (-0.8391, -0.09926, 0.5795), (-0.737, 0.3388, 0.5907), (-0.7907, 0.06917, 0.5795), (-0.4938, 0.8943, 0.007586), (-0.6924, 0.6035, -0.1626), (-0.5952, 0.8184, 0.03114), (-0.6417, 0.6984, 0.1622), (-0.6609, 0.6837, -0.07467), (-0.6564, 0.664, 0.09209), (-0.5016, 0.5193, -0.5983), (0.04467, 0.683, -0.6049), (-0.07157, 0.5672, -0.6648), (-0.1554, 0.6961, -0.5171), (0.1682, 0.8085, -0.5177), (-0.0652, 0.5767, 0.7877), (-0.01526, 0.5529, 0.7992), (0.004806, 0.7232, 0.6536), (-0.2847, 0.5705, 0.6319), (0.05312, 0.8821, 0.4801), (0.08574, 0.8816, 0.4582), (0.7011, 0.4532, -0.0461), (0.4768, 0.6926, 0.03697), (0.4089, 0.7891, -0.1185), (0.5206, -0.1013, -0.8389), (0.5652, -0.1042, -0.8024), (0.5462, 0.1509, -0.7411), (0.5731, 0.3359, -0.6862), (0.6873, 0.1475, -0.5116), (0.6418, -0.1566, -0.71), (0.5044, -0.2723, 0.8093), (0.5992, -0.007224, 0.8277), (0.3722, 0.6532, 0.5055), (0.6548, -0.1719, 0.7639), (0.7587, 0.1442, 0.6521), (0.7071, -0.5327, 0.6686), (0.7843, -0.1665, 0.5313), (0.7962, 0.16, 0.589), (0.5868, -0.6287, -0.2023), (0.656, -0.5642, -0.03625), (0.6609, -0.5793, -0.1926), (0.1935, -0.3864, -0.8175), (0.1448, -0.4675, -0.7754), (0.2461, -0.5518, -0.6404), (-0.05207, -0.7318, -0.6232), (-0.2614, -0.872, -0.5033), (-0.1222, -0.8035, -0.5715), (-0.01848, -0.6973, 0.7534), (-0.1645, -0.7839, 0.7337), (0.2833, -0.7077, 0.7843), (0.1656, -0.7921, 0.7334), (-0.3323, -0.69, 0.755), (0.07543, -0.841, 0.7095), (-0.08794, -0.8412, 0.7087), (-0.5188, -0.6604, 0.6024), (-0.03344, -0.8947, 0.6532), (-0.05178, -0.9263, 0.5137), (-0.1927, 0.3588, -0.7597), (0.1852, 0.2725, -0.7148), (0.1441, -0.0494, -0.8501), (-0.2473, 0.09628, -0.8678), (-0.09622, 0.01281, -0.866), (0.05802, -0.1366, -0.8512), (0.2393, -0.2613, -0.8709)], [], [(57, 61, 59), (59, 60, 58), (60, 62, 58), (61, 60, 59), (61, 62, 60), (54, 63, 64), (62, 35, 34), (63, 3, 55), (32, 51, 69), (66, 68, 145), (66, 67, 68), (71, 72, 67), (138, 32, 69), (74, 76, 49), (74, 75, 76), (76, 75, 77), (76, 77, 78), (77, 79, 78), (79, 80, 78), (77, 56, 79), (78, 0, 147), (37, 36, 82), (112, 81, 36), (112, 38, 81), (36, 81, 82), (84, 40, 83), (84, 41, 40), (83, 109, 82), (121, 88, 87), (87, 88, 86), (86, 89, 85), (42, 85, 131), (89, 46, 45), (45, 139, 140), (39, 42, 9), (92, 90, 2), (93, 171, 168), (5, 171, 93), (117, 5, 93), (62, 171, 35), (9, 11, 39), (9, 127, 10), (129, 9, 130), (14, 96, 94), (135, 96, 14), (95, 135, 88), (12, 96, 119), (96, 124, 15), (96, 95, 124), (99, 100, 98), (23, 99, 57), (101, 102, 24), (28, 101, 25), (102, 101, 30), (30, 101, 29), (25, 24, 175), (27, 28, 25), (93, 168, 6, 7), (127, 33, 10), (108, 106, 109), (106, 37, 109), (106, 1, 37), (34, 4, 3), (111, 4, 34), (35, 111, 34), (111, 110, 112), (110, 117, 112), (34, 3, 63), (56, 77, 114), (77, 113, 114), (73, 113, 75), (13, 113, 73), (114, 116, 8), (120, 38, 118), (39, 122, 121), (121, 123, 95), (122, 125, 123), (39, 121, 86), (11, 40, 41), (175, 128, 25), (128, 131, 25), (131, 26, 25), (43, 132, 14), (136, 89, 135), (43, 14, 73), (149, 134, 44), (27, 26, 140), (30, 29, 138), (146, 18, 17), (47, 176, 141), (144, 65, 145), (145, 68, 48), (50, 147, 148), (21, 152, 150), (31, 151, 51), (150, 152, 153), (151, 154, 51), (57, 59, 23), (156, 71, 23), (156, 19, 72), (53, 2, 52), (16, 160, 158), (160, 20, 53), (163, 162, 92), (20, 54, 163), (17, 16, 158), (166, 164, 167), (171, 172, 170), (171, 173, 172), (171, 62, 61), (22, 167, 99), (174, 176, 178), (177, 52, 33), (179, 158, 53), (47, 158, 180), (141, 176, 175), (58, 63, 54), (58, 62, 63), (62, 34, 63), (55, 64, 63), (65, 69, 66), (70, 69, 51), (69, 71, 67), (67, 72, 68), (71, 70, 153), (153, 23, 71), (48, 72, 19), (48, 68, 72), (74, 44, 75), (44, 74, 149), (50, 49, 76), (50, 76, 78), (79, 56, 80), (44, 43, 75), (0, 78, 80), (37, 82, 109), (84, 38, 120), (83, 82, 81), (81, 38, 84), (81, 84, 83), (112, 117, 38), (83, 40, 109), (39, 86, 85), (39, 85, 42), (86, 88, 89), (46, 89, 136), (85, 89, 45), (140, 85, 45), (85, 140, 26), (45, 103, 139), (86, 121, 87), (46, 137, 45), (137, 103, 45), (131, 85, 26), (105, 90, 91), (105, 91, 1), (3, 91, 92), (1, 91, 37), (4, 91, 3), (7, 8, 93), (8, 117, 93), (10, 11, 9), (127, 9, 129), (11, 10, 108), (95, 96, 135), (14, 94, 73), (12, 13, 96), (15, 126, 84), (20, 16, 155), (147, 0, 21), (0, 97, 21), (22, 98, 97), (98, 21, 97), (153, 152, 100), (100, 152, 98), (22, 99, 98), (25, 101, 24), (65, 144, 30), (144, 102, 30), (29, 101, 28), (27, 25, 26), (32, 103, 51), (149, 31, 104), (137, 149, 103), (108, 40, 11), (105, 1, 106), (107, 106, 108), (108, 109, 40), (33, 52, 105), (107, 10, 33), (107, 108, 10), (35, 110, 111), (36, 111, 112), (171, 5, 35), (110, 5, 117), (91, 4, 37), (13, 12, 113), (114, 113, 116), (113, 12, 116), (8, 116, 115), (117, 115, 118), (116, 119, 120), (116, 12, 119), (117, 118, 38), (119, 84, 120), (119, 15, 84), (7, 56, 114), (88, 121, 95), (39, 11, 122), (124, 95, 123), (121, 122, 123), (124, 123, 125), (124, 125, 126), (124, 126, 15), (126, 125, 122), (126, 122, 41), (174, 127, 129), (128, 129, 130), (131, 128, 130), (131, 130, 42), (130, 9, 42), (43, 133, 132), (135, 14, 136), (134, 132, 133), (134, 133, 43), (135, 89, 88), (134, 149, 137), (43, 44, 134), (137, 46, 136), (138, 65, 30), (138, 27, 139), (138, 28, 27), (27, 140, 139), (69, 65, 138), (138, 29, 28), (141, 175, 24), (142, 141, 143), (17, 141, 142), (143, 24, 144), (17, 142, 146), (142, 48, 146), (146, 48, 18), (18, 48, 19), (149, 49, 31), (50, 148, 49), (49, 148, 150), (148, 147, 150), (147, 21, 150), (150, 31, 49), (31, 150, 151), (154, 151, 153), (150, 153, 151), (54, 20, 155), (154, 153, 70), (153, 100, 23), (51, 154, 70), (78, 147, 50), (31, 51, 104), (54, 155, 58), (58, 155, 156), (155, 157, 156), (157, 17, 19), (156, 72, 71), (105, 52, 2), (159, 160, 53), (53, 20, 161), (2, 161, 92), (163, 161, 20), (92, 162, 55), (64, 163, 54), (162, 64, 55), (160, 16, 20), (166, 80, 164), (56, 6, 165), (164, 56, 165), (6, 168, 165), (169, 167, 164), (169, 164, 170), (165, 168, 171), (165, 171, 170), (169, 170, 172), (173, 171, 61), (56, 7, 6), (169, 99, 167), (99, 169, 57), (22, 97, 166), (174, 175, 176), (177, 174, 178), (177, 178, 52), (179, 178, 176), (176, 180, 179), (176, 47, 180), (52, 179, 53), (179, 180, 158), (47, 17, 158), (127, 177, 33), (66, 145, 65), (67, 66, 69), (71, 69, 70), (75, 43, 73), (49, 149, 74), (105, 2, 90), (90, 92, 91), (92, 55, 3), (5, 110, 35), (16, 17, 157, 155), (13, 94, 96), (15, 119, 96), (73, 94, 13), (106, 107, 33, 105), (98, 152, 21), (144, 24, 102), (51, 103, 104), (103, 149, 104), (111, 36, 37, 4), (116, 120, 118, 115), (113, 77, 75), (115, 117, 8), (174, 129, 128, 175), (8, 7, 114), (41, 84, 126), (41, 122, 11), (132, 134, 136, 14), (32, 138, 139, 103), (137, 136, 134), (145, 48, 142, 143), (143, 141, 24), (0, 80, 166, 97), (145, 143, 144), (141, 17, 47), (17, 18, 19), (156, 23, 59), (156, 59, 58), (19, 156, 157), (100, 99, 23), (159, 53, 158), (159, 158, 160), (2, 53, 161), (92, 161, 163), (64, 162, 163), (169, 172, 173, 57), (164, 80, 56), (167, 22, 166), (170, 164, 165), (61, 57, 173), (177, 127, 174), (179, 52, 178)])
_uv = me_cube_001.uv_layers.new(name='UVMap')
_uv.uv.foreach_set('vector', [0.5663, 0.8385, 0.5456, 0.8854, 0.5224, 0.8051, 0.5224, 0.8051, 0.5101, 0.8819, 0.4879, 0.816, 0.5101, 0.8819, 0.5054, 0.8908, 0.4879, 0.816, 0.5456, 0.8854, 0.5101, 0.8819, 0.5224, 0.8051, 0.5456, 0.8854, 0.5054, 0.8908, 0.5101, 0.8819, 0.4588, 0.8399, 0.4681, 0.9023, 0.44, 0.9128, 0.5054, 0.8908, 0.5322, 0.9339, 0.4878, 0.9294, 0.4681, 0.9023, 0.4391, 0.9359, 0.439, 0.9212, 0.5396, 0.5354, 0.5946, 0.5794, 0.5114, 0.5971, 0.4637, 0.5821, 0.4522, 0.613, 0.4066, 0.6021, 0.4637, 0.5821, 0.4709, 0.5944, 0.4522, 0.613, 0.5208, 0.6533, 0.4865, 0.6596, 0.4709, 0.5944, 0.4937, 0.5378, 0.5396, 0.5354, 0.5114, 0.5971, 0.7172, 0.5985, 0.7047, 0.6171, 0.6515, 0.6166, 0.7172, 0.5985, 0.784, 0.613, 0.7047, 0.6171, 0.7047, 0.6171, 0.784, 0.613, 0.7838, 0.6379, 0.7047, 0.6171, 0.7838, 0.6379, 0.7107, 0.6435, 0.7838, 0.6379, 0.7537, 0.6625, 0.7107, 0.6435, 0.7537, 0.6625, 0.7362, 0.6821, 0.7107, 0.6435, 0.7838, 0.6379, 0.7774, 0.6823, 0.7537, 0.6625, 0.7107, 0.6435, 0.6956, 0.6794, 0.6719, 0.6663, 0.456, 0.06377, 0.4836, 0.069, 0.4658, 0.09004, 0.5156, 0.06065, 0.4896, 0.1043, 0.4836, 0.069, 0.5156, 0.06065, 0.5432, 0.1054, 0.4896, 0.1043, 0.4836, 0.069, 0.4896, 0.1043, 0.4658, 0.09004, 0.5188, 0.1595, 0.4601, 0.1571, 0.4779, 0.1264, 0.5188, 0.1595, 0.4866, 0.179, 0.4601, 0.1571, 0.4779, 0.1264, 0.4391, 0.1174, 0.4658, 0.09004, 0.5, 0.3035, 0.5152, 0.3385, 0.509, 0.327, 0.509, 0.327, 0.5152, 0.3385, 0.4994, 0.3224, 0.4994, 0.3224, 0.5259, 0.3514, 0.4682, 0.3541, 0.4417, 0.3683, 0.4682, 0.3541, 0.4428, 0.3794, 0.5259, 0.3514, 0.5518, 0.3704, 0.5354, 0.4117, 0.5354, 0.4117, 0.5064, 0.4682, 0.4831, 0.4423, 0.4484, 0.3016, 0.4417, 0.3683, 0.4391, 0.2977, 0.1932, 0.7228, 0.1897, 0.7098, 0.2263, 0.7083, 0.5911, 0.05148, 0.5801, 0.03157, 0.5989, 0.0397, 0.5767, 0.04314, 0.5801, 0.03157, 0.5911, 0.05148, 0.5732, 0.05685, 0.5767, 0.04314, 0.5911, 0.05148, 0.563, 0.002059, 0.5801, 0.03157, 0.5249, 0.0137, 0.1804, 0.5307, 0.1304, 0.5617, 0.179, 0.5168, 0.1804, 0.5307, 0.1814, 0.5508, 0.1637, 0.5526, 0.2409, 0.5407, 0.1804, 0.5307, 0.2265, 0.5186, 0.6046, 0.2028, 0.5807, 0.1963, 0.6086, 0.1903, 0.5935, 0.2131, 0.5807, 0.1963, 0.6046, 0.2028, 0.5613, 0.2406, 0.5935, 0.2131, 0.5628, 0.2465, 0.5836, 0.1707, 0.5807, 0.1963, 0.578, 0.1709, 0.5807, 0.1963, 0.5609, 0.21, 0.5657, 0.1956, 0.5807, 0.1963, 0.5613, 0.2406, 0.5609, 0.21, 0.5805, 0.7987, 0.577, 0.7828, 0.5901, 0.7994, 0.5612, 0.7874, 0.5805, 0.7987, 0.5663, 0.8385, 0.3342, 0.5494, 0.3333, 0.5571, 0.3234, 0.5614, 0.3397, 0.5297, 0.3342, 0.5494, 0.3045, 0.5293, 0.3333, 0.5571, 0.3342, 0.5494, 0.3644, 0.5532, 0.3644, 0.5532, 0.3342, 0.5494, 0.3519, 0.5451, 0.3045, 0.5293, 0.3234, 0.5614, 0.2809, 0.5818, 0.3318, 0.5209, 0.3397, 0.5297, 0.3045, 0.5293, 0.5911, 0.05148, 0.5989, 0.0397, 0.6106, 0.04963, 0.6023, 0.05847, 0.1814, 0.5508, 0.191, 0.6166, 0.1637, 0.5526, 0.1487, 0.5969, 0.1568, 0.6408, 0.1322, 0.6279, 0.1568, 0.6408, 0.1307, 0.676, 0.1322, 0.6279, 0.1568, 0.6408, 0.1585, 0.6744, 0.1307, 0.676, 0.4821, 0.01001, 0.4448, 0.03691, 0.4394, 0.01277, 0.4861, 0.03405, 0.4448, 0.03691, 0.4821, 0.01001, 0.5249, 0.0137, 0.4861, 0.03405, 0.4821, 0.01001, 0.4861, 0.03405, 0.5223, 0.03869, 0.5156, 0.06065, 0.5223, 0.03869, 0.5732, 0.05685, 0.5156, 0.06065, 0.4821, 0.01001, 0.4394, 0.01277, 0.4385, 0.004309, 0.6224, 0.07196, 0.6227, 0.1094, 0.6035, 0.1021, 0.6227, 0.1094, 0.5992, 0.1437, 0.6035, 0.1021, 0.6227, 0.1655, 0.5992, 0.1437, 0.6224, 0.1421, 0.5993, 0.1816, 0.5992, 0.1437, 0.6227, 0.1655, 0.6035, 0.1021, 0.5872, 0.1314, 0.592, 0.07766, 0.5712, 0.1343, 0.5432, 0.1054, 0.5725, 0.1125, 0.4484, 0.3016, 0.4738, 0.2345, 0.5, 0.3035, 0.5, 0.3035, 0.5037, 0.2766, 0.5248, 0.2667, 0.4738, 0.2345, 0.4901, 0.2525, 0.5037, 0.2766, 0.4484, 0.3016, 0.5, 0.3035, 0.4994, 0.3224, 0.4403, 0.1909, 0.4601, 0.1571, 0.4866, 0.179, 0.2809, 0.5818, 0.2597, 0.5272, 0.3045, 0.5293, 0.2597, 0.5272, 0.2739, 0.5127, 0.3045, 0.5293, 0.2739, 0.5127, 0.3109, 0.5023, 0.3045, 0.5293, 0.6202, 0.3837, 0.607, 0.3668, 0.6112, 0.3381, 0.5614, 0.3818, 0.5259, 0.3514, 0.5972, 0.3291, 0.6202, 0.3837, 0.6112, 0.3381, 0.625, 0.3484, 0.5758, 0.4284, 0.5862, 0.3755, 0.625, 0.4024, 0.4475, 0.4698, 0.4415, 0.4376, 0.4831, 0.4423, 0.4447, 0.5453, 0.4391, 0.5233, 0.4937, 0.5378, 0.3643, 0.6495, 0.4203, 0.6673, 0.3686, 0.6857, 0.3109, 0.6486, 0.274, 0.6302, 0.3342, 0.6401, 0.3585, 0.5731, 0.4532, 0.5639, 0.4066, 0.6021, 0.4066, 0.6021, 0.4522, 0.613, 0.4297, 0.6401, 0.7045, 0.6257, 0.6719, 0.6663, 0.6518, 0.6266, 0.6418, 0.6791, 0.6186, 0.6866, 0.6405, 0.6505, 0.6254, 0.6096, 0.611, 0.6034, 0.5946, 0.5794, 0.6405, 0.6505, 0.6186, 0.6866, 0.5938, 0.6432, 0.611, 0.6034, 0.5956, 0.6012, 0.5946, 0.5794, 0.5663, 0.8385, 0.5224, 0.8051, 0.5338, 0.7331, 0.4919, 0.7337, 0.5208, 0.6533, 0.5338, 0.7331, 0.4919, 0.7337, 0.4426, 0.6943, 0.4865, 0.6596, 0.2586, 0.7059, 0.2263, 0.7083, 0.2226, 0.6619, 0.3296, 0.7052, 0.2834, 0.7074, 0.2789, 0.6783, 0.2834, 0.7074, 0.2883, 0.7359, 0.2586, 0.7059, 0.2343, 0.7326, 0.214, 0.7411, 0.1932, 0.7228, 0.2883, 0.7359, 0.2493, 0.7487, 0.2343, 0.7326, 0.3686, 0.6857, 0.3296, 0.7052, 0.2789, 0.6783, 0.5962, 0.8387, 0.5966, 0.8792, 0.5878, 0.854, 0.5804, 0.9376, 0.5785, 0.8807, 0.5838, 0.888, 0.5804, 0.9376, 0.5634, 0.8832, 0.5785, 0.8807, 0.5804, 0.9376, 0.5054, 0.8908, 0.5456, 0.8854, 0.5935, 0.8343, 0.5878, 0.854, 0.5805, 0.7987, 0.2231, 0.5753, 0.274, 0.6302, 0.2375, 0.6237, 0.218, 0.6123, 0.2226, 0.6619, 0.191, 0.6166, 0.2603, 0.6434, 0.2789, 0.6783, 0.2586, 0.7059, 0.3109, 0.6486, 0.2789, 0.6783, 0.2859, 0.6607, 0.3342, 0.6401, 0.274, 0.6302, 0.2809, 0.5818, 0.4879, 0.816, 0.4681, 0.9023, 0.4588, 0.8399, 0.4879, 0.816, 0.5054, 0.8908, 0.4681, 0.9023, 0.5054, 0.8908, 0.4878, 0.9294, 0.4681, 0.9023, 0.439, 0.9212, 0.44, 0.9128, 0.4681, 0.9023, 0.4532, 0.5639, 0.5114, 0.5971, 0.4637, 0.5821, 0.5543, 0.6078, 0.5114, 0.5971, 0.5946, 0.5794, 0.5114, 0.5971, 0.5208, 0.6533, 0.4709, 0.5944, 0.4709, 0.5944, 0.4865, 0.6596, 0.4522, 0.613, 0.5208, 0.6533, 0.5543, 0.6078, 0.5938, 0.6432, 0.5938, 0.6432, 0.5338, 0.7331, 0.5208, 0.6533, 0.4297, 0.6401, 0.4865, 0.6596, 0.4426, 0.6943, 0.4297, 0.6401, 0.4522, 0.613, 0.4865, 0.6596, 0.7172, 0.5985, 0.7252, 0.5792, 0.784, 0.613, 0.7252, 0.5792, 0.7172, 0.5985, 0.68, 0.5726, 0.7045, 0.6257, 0.6515, 0.6166, 0.7047, 0.6171, 0.7045, 0.6257, 0.7047, 0.6171, 0.7107, 0.6435, 0.7537, 0.6625, 0.7774, 0.6823, 0.7362, 0.6821, 0.7252, 0.5792, 0.7415, 0.5654, 0.784, 0.613, 0.6956, 0.6794, 0.7107, 0.6435, 0.7362, 0.6821, 0.456, 0.06377, 0.4658, 0.09004, 0.4412, 0.1002, 0.5188, 0.1595, 0.5432, 0.1054, 0.5712, 0.1343, 0.4779, 0.1264, 0.4658, 0.09004, 0.4896, 0.1043, 0.4896, 0.1043, 0.5432, 0.1054, 0.5188, 0.1595, 0.4896, 0.1043, 0.5188, 0.1595, 0.4779, 0.1264, 0.5156, 0.06065, 0.5732, 0.05685, 0.5432, 0.1054, 0.4779, 0.1264, 0.4601, 0.1571, 0.4391, 0.1326, 0.4484, 0.3016, 0.4994, 0.3224, 0.4682, 0.3541, 0.4484, 0.3016, 0.4682, 0.3541, 0.4417, 0.3683, 0.4994, 0.3224, 0.5152, 0.3385, 0.5259, 0.3514, 0.5518, 0.3704, 0.5259, 0.3514, 0.5614, 0.3818, 0.4682, 0.3541, 0.5259, 0.3514, 0.5354, 0.4117, 0.4831, 0.4423, 0.4682, 0.3541, 0.5354, 0.4117, 0.4682, 0.3541, 0.4831, 0.4423, 0.4415, 0.4376, 0.5354, 0.4117, 0.5467, 0.4625, 0.5064, 0.4682, 0.4994, 0.3224, 0.5, 0.3035, 0.509, 0.327, 0.5518, 0.3704, 0.5576, 0.3884, 0.5354, 0.4117, 0.5576, 0.3884, 0.5467, 0.4625, 0.5354, 0.4117, 0.4428, 0.3794, 0.4682, 0.3541, 0.4415, 0.4376, 0.1899, 0.6548, 0.1897, 0.7098, 0.1694, 0.7106, 0.1899, 0.6548, 0.1694, 0.7106, 0.1585, 0.6744, 0.1777, 0.7334, 0.1694, 0.7106, 0.1932, 0.7228, 0.1585, 0.6744, 0.1694, 0.7106, 0.1307, 0.676, 0.1523, 0.7133, 0.1694, 0.7106, 0.1777, 0.7334, 0.6023, 0.05847, 0.592, 0.07766, 0.5911, 0.05148, 0.592, 0.07766, 0.5732, 0.05685, 0.5911, 0.05148, 0.1637, 0.5526, 0.1304, 0.5617, 0.1804, 0.5307, 0.1814, 0.5508, 0.1804, 0.5307, 0.2409, 0.5407, 0.1304, 0.5617, 0.1637, 0.5526, 0.1487, 0.5969, 0.5613, 0.2406, 0.5807, 0.1963, 0.5935, 0.2131, 0.617, 0.1939, 0.6086, 0.1903, 0.6227, 0.1655, 0.5836, 0.1707, 0.5993, 0.1816, 0.5807, 0.1963, 0.5657, 0.1956, 0.5624, 0.1953, 0.5188, 0.1595, 0.2883, 0.7359, 0.3296, 0.7052, 0.3385, 0.7215, 0.6144, 0.8049, 0.6226, 0.8224, 0.5954, 0.7965, 0.6226, 0.8224, 0.6007, 0.8203, 0.5954, 0.7965, 0.5935, 0.8343, 0.5901, 0.7994, 0.6007, 0.8203, 0.5901, 0.7994, 0.5954, 0.7965, 0.6007, 0.8203, 0.5794, 0.7685, 0.5849, 0.7855, 0.577, 0.7828, 0.577, 0.7828, 0.5849, 0.7855, 0.5901, 0.7994, 0.5935, 0.8343, 0.5805, 0.7987, 0.5901, 0.7994, 0.3045, 0.5293, 0.3342, 0.5494, 0.3234, 0.5614, 0.37, 0.5622, 0.3585, 0.5731, 0.3644, 0.5532, 0.3585, 0.5731, 0.3333, 0.5571, 0.3644, 0.5532, 0.3519, 0.5451, 0.3342, 0.5494, 0.3397, 0.5297, 0.3318, 0.5209, 0.3045, 0.5293, 0.3109, 0.5023, 0.5611, 0.4852, 0.5467, 0.4625, 0.576, 0.4772, 0.5758, 0.4284, 0.5925, 0.4673, 0.5799, 0.46, 0.5576, 0.3884, 0.5758, 0.4284, 0.5467, 0.4625, 0.1487, 0.5969, 0.125, 0.571, 0.1304, 0.5617, 0.1899, 0.6548, 0.1585, 0.6744, 0.1568, 0.6408, 0.1721, 0.6058, 0.1568, 0.6408, 0.1487, 0.5969, 0.1487, 0.5969, 0.1322, 0.6279, 0.125, 0.571, 0.191, 0.6166, 0.2226, 0.6619, 0.1899, 0.6548, 0.1721, 0.6058, 0.1637, 0.5526, 0.191, 0.6166, 0.1721, 0.6058, 0.1487, 0.5969, 0.1637, 0.5526, 0.5249, 0.0137, 0.5223, 0.03869, 0.4861, 0.03405, 0.4836, 0.069, 0.4861, 0.03405, 0.5156, 0.06065, 0.5801, 0.03157, 0.5767, 0.04314, 0.5249, 0.0137, 0.5223, 0.03869, 0.5767, 0.04314, 0.5732, 0.05685, 0.4391, 0.04144, 0.4448, 0.03691, 0.456, 0.06377, 0.5993, 0.1816, 0.5836, 0.1707, 0.5992, 0.1437, 0.6035, 0.1021, 0.5992, 0.1437, 0.5872, 0.1314, 0.5992, 0.1437, 0.5836, 0.1707, 0.5872, 0.1314, 0.592, 0.07766, 0.5872, 0.1314, 0.5841, 0.09038, 0.5732, 0.05685, 0.5841, 0.09038, 0.5725, 0.1125, 0.5872, 0.1314, 0.578, 0.1709, 0.5712, 0.1343, 0.5872, 0.1314, 0.5836, 0.1707, 0.578, 0.1709, 0.5732, 0.05685, 0.5725, 0.1125, 0.5432, 0.1054, 0.578, 0.1709, 0.5188, 0.1595, 0.5712, 0.1343, 0.578, 0.1709, 0.5657, 0.1956, 0.5188, 0.1595, 0.6023, 0.05847, 0.6224, 0.07196, 0.6035, 0.1021, 0.5152, 0.3385, 0.5, 0.3035, 0.5248, 0.2667, 0.4484, 0.3016, 0.4403, 0.1909, 0.4738, 0.2345, 0.5252, 0.2585, 0.5248, 0.2667, 0.5037, 0.2766, 0.5, 0.3035, 0.4738, 0.2345, 0.5037, 0.2766, 0.5252, 0.2585, 0.5037, 0.2766, 0.4901, 0.2525, 0.5252, 0.2585, 0.4901, 0.2525, 0.5172, 0.2382, 0.5252, 0.2585, 0.5172, 0.2382, 0.5607, 0.2223, 0.5172, 0.2382, 0.4901, 0.2525, 0.4738, 0.2345, 0.5172, 0.2382, 0.4738, 0.2345, 0.4866, 0.179, 0.2231, 0.5753, 0.1814, 0.5508, 0.2409, 0.5407, 0.2597, 0.5272, 0.2409, 0.5407, 0.2265, 0.5186, 0.2739, 0.5127, 0.2597, 0.5272, 0.2265, 0.5186, 0.2739, 0.5127, 0.2265, 0.5186, 0.2541, 0.505, 0.2265, 0.5186, 0.1804, 0.5307, 0.2541, 0.505, 0.6202, 0.3837, 0.6095, 0.3743, 0.607, 0.3668, 0.5972, 0.3291, 0.6112, 0.3381, 0.5614, 0.3818, 0.5862, 0.3755, 0.607, 0.3668, 0.6095, 0.3743, 0.5862, 0.3755, 0.6095, 0.3743, 0.6202, 0.3837, 0.5972, 0.3291, 0.5259, 0.3514, 0.5152, 0.3385, 0.5862, 0.3755, 0.5758, 0.4284, 0.5576, 0.3884, 0.6202, 0.3837, 0.625, 0.4024, 0.5862, 0.3755, 0.5576, 0.3884, 0.5518, 0.3704, 0.5614, 0.3818, 0.4937, 0.5378, 0.4532, 0.5639, 0.4447, 0.5453, 0.4937, 0.5378, 0.4475, 0.4698, 0.5064, 0.4682, 0.4937, 0.5378, 0.4394, 0.4918, 0.4475, 0.4698, 0.4475, 0.4698, 0.4831, 0.4423, 0.5064, 0.4682, 0.5114, 0.5971, 0.4532, 0.5639, 0.4937, 0.5378, 0.4937, 0.5378, 0.4391, 0.5233, 0.4394, 0.4918, 0.3342, 0.6401, 0.2809, 0.5818, 0.3335, 0.5803, 0.3434, 0.6414, 0.3342, 0.6401, 0.3459, 0.6027, 0.3686, 0.6857, 0.3342, 0.6401, 0.3434, 0.6414, 0.3459, 0.6027, 0.3335, 0.5803, 0.3585, 0.5731, 0.3686, 0.6857, 0.3434, 0.6414, 0.3643, 0.6495, 0.3434, 0.6414, 0.4297, 0.6401, 0.3643, 0.6495, 0.3643, 0.6495, 0.4297, 0.6401, 0.4203, 0.6673, 0.4203, 0.6673, 0.4297, 0.6401, 0.4426, 0.6943, 0.68, 0.5726, 0.6515, 0.6166, 0.6254, 0.6096, 0.7045, 0.6257, 0.6518, 0.6266, 0.6515, 0.6166, 0.6515, 0.6166, 0.6518, 0.6266, 0.6405, 0.6505, 0.6518, 0.6266, 0.6719, 0.6663, 0.6405, 0.6505, 0.6719, 0.6663, 0.6418, 0.6791, 0.6405, 0.6505, 0.6405, 0.6505, 0.6254, 0.6096, 0.6515, 0.6166, 0.6254, 0.6096, 0.6405, 0.6505, 0.611, 0.6034, 0.5956, 0.6012, 0.611, 0.6034, 0.5938, 0.6432, 0.6405, 0.6505, 0.5938, 0.6432, 0.611, 0.6034, 0.4588, 0.8399, 0.442, 0.7919, 0.4683, 0.7622, 0.5956, 0.6012, 0.5938, 0.6432, 0.5543, 0.6078, 0.5938, 0.6432, 0.585, 0.6846, 0.5338, 0.7331, 0.5946, 0.5794, 0.5956, 0.6012, 0.5543, 0.6078, 0.7107, 0.6435, 0.6719, 0.6663, 0.7045, 0.6257, 0.6254, 0.6096, 0.5946, 0.5794, 0.609, 0.5641, 0.4588, 0.8399, 0.4683, 0.7622, 0.4879, 0.816, 0.4879, 0.816, 0.4683, 0.7622, 0.4919, 0.7337, 0.4683, 0.7622, 0.4696, 0.736, 0.4919, 0.7337, 0.4696, 0.736, 0.4401, 0.7221, 0.4426, 0.6943, 0.4919, 0.7337, 0.4865, 0.6596, 0.5208, 0.6533, 0.1899, 0.6548, 0.2226, 0.6619, 0.2263, 0.7083, 0.2707, 0.6895, 0.2834, 0.7074, 0.2586, 0.7059, 0.2586, 0.7059, 0.2883, 0.7359, 0.2432, 0.7241, 0.2263, 0.7083, 0.2432, 0.7241, 0.1932, 0.7228, 0.2343, 0.7326, 0.2432, 0.7241, 0.2883, 0.7359, 0.1932, 0.7228, 0.214, 0.7411, 0.2005, 0.7407, 0.2134, 0.7463, 0.2343, 0.7326, 0.2493, 0.7487, 0.214, 0.7411, 0.2134, 0.7463, 0.2005, 0.7407, 0.2834, 0.7074, 0.3296, 0.7052, 0.2883, 0.7359, 0.5962, 0.8387, 0.6191, 0.8622, 0.5966, 0.8792, 0.6228, 0.9106, 0.6105, 0.936, 0.5891, 0.8992, 0.5966, 0.8792, 0.6228, 0.9106, 0.5891, 0.8992, 0.6105, 0.936, 0.5978, 0.9241, 0.5891, 0.8992, 0.5838, 0.8673, 0.5878, 0.854, 0.5966, 0.8792, 0.5838, 0.8673, 0.5966, 0.8792, 0.5838, 0.888, 0.5891, 0.8992, 0.5978, 0.9241, 0.5804, 0.9376, 0.5891, 0.8992, 0.5804, 0.9376, 0.5838, 0.888, 0.5838, 0.8673, 0.5838, 0.888, 0.5785, 0.8807, 0.5634, 0.8832, 0.5804, 0.9376, 0.5456, 0.8854, 0.6228, 0.9106, 0.621, 0.9359, 0.6105, 0.936, 0.5838, 0.8673, 0.5805, 0.7987, 0.5878, 0.854, 0.5805, 0.7987, 0.5838, 0.8673, 0.5663, 0.8385, 0.5935, 0.8343, 0.6007, 0.8203, 0.5962, 0.8387, 0.2231, 0.5753, 0.2809, 0.5818, 0.274, 0.6302, 0.218, 0.6123, 0.2231, 0.5753, 0.2375, 0.6237, 0.218, 0.6123, 0.2375, 0.6237, 0.2226, 0.6619, 0.2603, 0.6434, 0.2375, 0.6237, 0.274, 0.6302, 0.274, 0.6302, 0.2859, 0.6607, 0.2603, 0.6434, 0.274, 0.6302, 0.3109, 0.6486, 0.2859, 0.6607, 0.2226, 0.6619, 0.2603, 0.6434, 0.2586, 0.7059, 0.2603, 0.6434, 0.2859, 0.6607, 0.2789, 0.6783, 0.3109, 0.6486, 0.3686, 0.6857, 0.2789, 0.6783, 0.1814, 0.5508, 0.218, 0.6123, 0.191, 0.6166, 0.4637, 0.5821, 0.4066, 0.6021, 0.4532, 0.5639, 0.4709, 0.5944, 0.4637, 0.5821, 0.5114, 0.5971, 0.5208, 0.6533, 0.5114, 0.5971, 0.5543, 0.6078, 0.784, 0.613, 0.7415, 0.5654, 0.7935, 0.5876, 0.6515, 0.6166, 0.68, 0.5726, 0.7172, 0.5985, 0.1899, 0.6548, 0.2263, 0.7083, 0.1897, 0.7098, 0.1897, 0.7098, 0.1932, 0.7228, 0.1694, 0.7106, 0.1932, 0.7228, 0.2005, 0.7407, 0.1777, 0.7334, 0.5767, 0.04314, 0.5223, 0.03869, 0.5249, 0.0137, 0.3296, 0.7052, 0.3405, 0.6938, 0.351, 0.71, 0.3385, 0.7215, 0.5993, 0.1816, 0.6086, 0.1903, 0.5807, 0.1963, 0.5657, 0.1956, 0.578, 0.1709, 0.5807, 0.1963, 0.6227, 0.1655, 0.6086, 0.1903, 0.5993, 0.1816, 0.1568, 0.6408, 0.1721, 0.6058, 0.191, 0.6166, 0.1899, 0.6548, 0.5901, 0.7994, 0.5849, 0.7855, 0.5954, 0.7965, 0.3331, 0.5641, 0.3234, 0.5614, 0.3333, 0.5571, 0.576, 0.4772, 0.5467, 0.4625, 0.5799, 0.46, 0.5467, 0.4625, 0.5758, 0.4284, 0.5799, 0.46, 0.4861, 0.03405, 0.4836, 0.069, 0.456, 0.06377, 0.4448, 0.03691, 0.5872, 0.1314, 0.5712, 0.1343, 0.5725, 0.1125, 0.5841, 0.09038, 0.5992, 0.1437, 0.6227, 0.1094, 0.6224, 0.1421, 0.5841, 0.09038, 0.5732, 0.05685, 0.592, 0.07766, 0.2231, 0.5753, 0.2409, 0.5407, 0.2597, 0.5272, 0.2809, 0.5818, 0.592, 0.07766, 0.6023, 0.05847, 0.6035, 0.1021, 0.4866, 0.179, 0.5188, 0.1595, 0.5172, 0.2382, 0.4866, 0.179, 0.4738, 0.2345, 0.4403, 0.1909, 0.607, 0.3668, 0.5862, 0.3755, 0.5614, 0.3818, 0.6112, 0.3381, 0.5396, 0.5354, 0.4937, 0.5378, 0.5064, 0.4682, 0.5467, 0.4625, 0.5576, 0.3884, 0.5614, 0.3818, 0.5862, 0.3755, 0.4066, 0.6021, 0.4297, 0.6401, 0.3434, 0.6414, 0.3459, 0.6027, 0.3459, 0.6027, 0.3342, 0.6401, 0.3335, 0.5803, 0.6226, 0.8224, 0.6191, 0.8622, 0.5962, 0.8387, 0.6007, 0.8203, 0.4066, 0.6021, 0.3459, 0.6027, 0.3585, 0.5731, 0.3342, 0.6401, 0.3686, 0.6857, 0.3109, 0.6486, 0.4231, 0.6859, 0.4203, 0.6673, 0.4426, 0.6943, 0.4919, 0.7337, 0.5338, 0.7331, 0.5224, 0.8051, 0.4919, 0.7337, 0.5224, 0.8051, 0.4879, 0.816, 0.4426, 0.6943, 0.4919, 0.7337, 0.4696, 0.736, 0.5609, 0.734, 0.5609, 0.742, 0.5338, 0.7331, 0.2707, 0.6895, 0.2586, 0.7059, 0.2789, 0.6783, 0.2707, 0.6895, 0.2789, 0.6783, 0.2834, 0.7074, 0.2263, 0.7083, 0.2586, 0.7059, 0.2432, 0.7241, 0.1932, 0.7228, 0.2432, 0.7241, 0.2343, 0.7326, 0.2134, 0.7463, 0.214, 0.7411, 0.2343, 0.7326, 0.5838, 0.8673, 0.5785, 0.8807, 0.5634, 0.8832, 0.5663, 0.8385, 0.5966, 0.8792, 0.6191, 0.8622, 0.6228, 0.9106, 0.5878, 0.854, 0.5935, 0.8343, 0.5962, 0.8387, 0.5838, 0.888, 0.5966, 0.8792, 0.5891, 0.8992, 0.5456, 0.8854, 0.5663, 0.8385, 0.5634, 0.8832, 0.218, 0.6123, 0.1814, 0.5508, 0.2231, 0.5753, 0.2603, 0.6434, 0.2226, 0.6619, 0.2375, 0.6237])
me_cube_001.update()

# ---- objects
ob_sphere = bpy.data.objects.new('Sphere', me_sphere)
ob_sphere_001 = bpy.data.objects.new('Sphere.001', me_sphere_002)
ob_camera = bpy.data.objects.new('Camera', cam_camera_001)
ob_spot = bpy.data.objects.new('Spot', light_spot)
ob_cube = bpy.data.objects.new('Cube', me_cube_001)

# ---- transforms, parenting, visibility, modifiers, constraints
ob_sphere.location = (12.9, -0.1398, 0.9073)
ob_sphere.scale = (2.421, 1.307, 1.386)
ob_sphere_001.location = (9.977, 0.0, 1.848)
ob_sphere_001.rotation_euler = (0.0, 0.7272, 0.0)
ob_sphere_001.scale = (1.69, 1.312, 2.258)
ob_camera.location = (10.53, -15.22, 4.78)
ob_camera.rotation_euler = (1.448, 0.002392, -0.08374)
ob_spot.location = (7.793, -7.727, 15.86)
ob_spot.rotation_euler = (0.5505, -0.0, -0.9372)
ob_cube.location = (13.08, 0.254, 3.886)
ob_cube.rotation_euler = (0.3599, -0.835, -0.2604)
ob_cube.scale = (1.903, 1.903, 1.903)

# ---- collection membership
col_collection.objects.link(ob_sphere)
col_collection.objects.link(ob_sphere_001)
col_collection.objects.link(ob_camera)
col_collection.objects.link(ob_spot)
col_collection.objects.link(ob_cube)

# ---- scene / render settings (as saved in the file)
scene.camera = ob_camera
scene.frame_start = 1; scene.frame_end = 250; scene.frame_set(1)
scene.render.engine = 'BLENDER_EEVEE_NEXT'
scene.cycles.sampling_pattern = 'TABULATED_SOBOL'
scene.cycles.use_light_tree = False
scene.view_settings.view_transform = 'Filmic'
bpy.context.view_layer.update()
